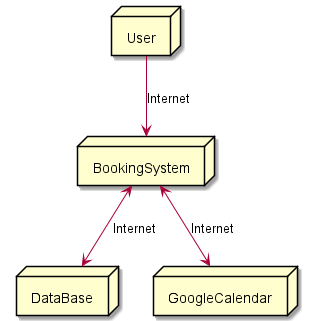

The diagram above was rendered by PlantUML. Its source (embedded in the PNG):
@startuml

node BookingSystem
node DataBase
node User
node GoogleCalendar
BookingSystem <--> DataBase :Internet
User --> BookingSystem :Internet
BookingSystem <--> GoogleCalendar :Internet

@enduml